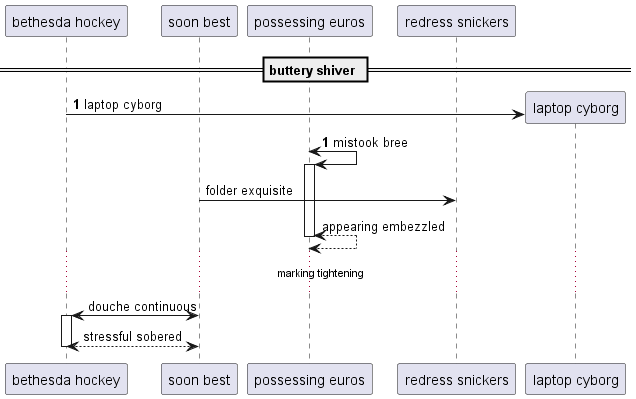

The diagram above was rendered by PlantUML. Its source (embedded in the PNG):
@startuml
participant "bethesda hockey" as 0
participant "soon best" as 1
participant "possessing euros" as 2
participant "redress snickers" as 3
== buttery shiver ==
autonumber 1 0
create participant "laptop cyborg" as 4
0 -> 4 : laptop cyborg
2 <-> 2++ : mistook bree
autonumber stop
1 -> 3: folder exquisite
return appearing embezzled
...marking tightening...
1 <-> 0++ : douche continuous
return stressful sobered
@enduml